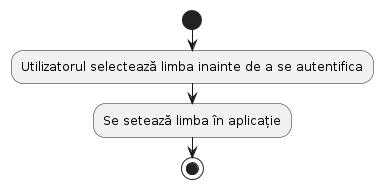

The diagram above was rendered by PlantUML. Its source (embedded in the PNG):
@startuml
start
:Utilizatorul selectează limba inainte de a se autentifica;
:Se setează limba în aplicație;
stop
@enduml